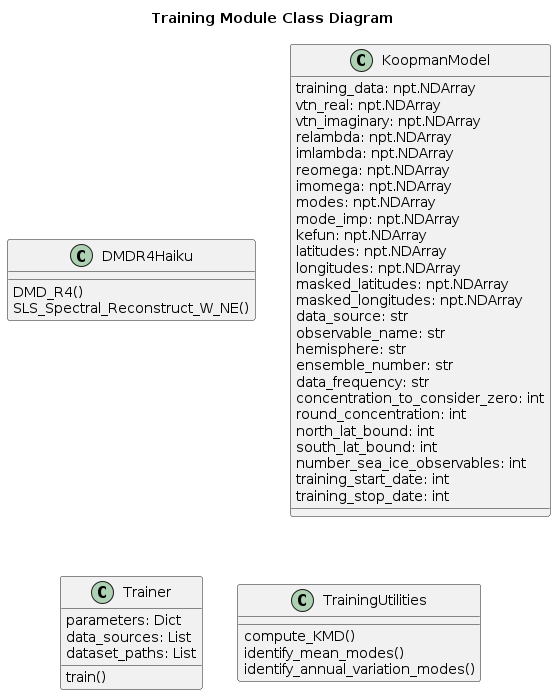

The diagram above was rendered by PlantUML. Its source (embedded in the PNG):
@startuml training_class_diagram

title Training Module Class Diagram

class DMDR4Haiku
{
    __
    DMD_R4()
    SLS_Spectral_Reconstruct_W_NE()
}

class KoopmanModel
{
    training_data: npt.NDArray
    vtn_real: npt.NDArray
    vtn_imaginary: npt.NDArray
    relambda: npt.NDArray
    imlambda: npt.NDArray
    reomega: npt.NDArray
    imomega: npt.NDArray
    modes: npt.NDArray
    mode_imp: npt.NDArray
    kefun: npt.NDArray
    latitudes: npt.NDArray
    longitudes: npt.NDArray
    masked_latitudes: npt.NDArray
    masked_longitudes: npt.NDArray
    data_source: str
    observable_name: str
    hemisphere: str
    ensemble_number: str
    data_frequency: str
    concentration_to_consider_zero: int
    round_concentration: int
    north_lat_bound: int
    south_lat_bound: int
    number_sea_ice_observables: int
    training_start_date: int
    training_stop_date: int
    __
}

class Trainer
{
    parameters: Dict
    data_sources: List
    dataset_paths: List
    __
    train()
}

class TrainingUtilities
{
    __
    compute_KMD()
    identify_mean_modes()
    identify_annual_variation_modes()
}

@enduml